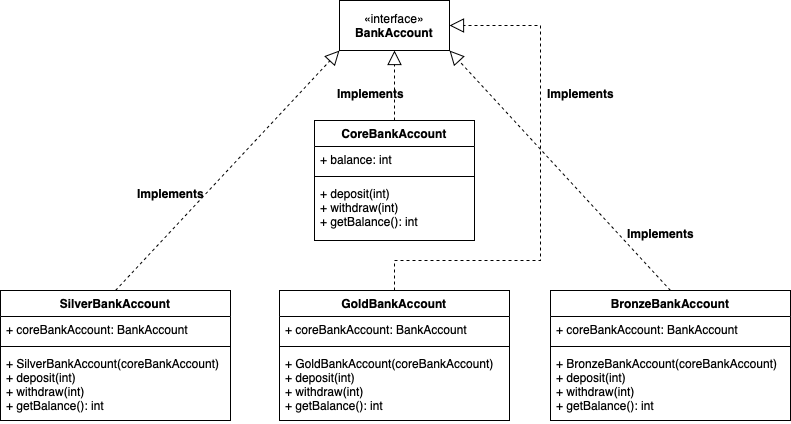

The diagram above was exported from draw.io. Its source (the exported page's mxGraphModel, read from the mxfile embedded in the PNG):
<mxGraphModel dx="1224" dy="786" grid="1" gridSize="10" guides="1" tooltips="1" connect="1" arrows="1" fold="1" page="1" pageScale="1" pageWidth="827" pageHeight="1169" math="0" shadow="0">
  <root>
    <mxCell id="0" />
    <mxCell id="1" parent="0" />
    <mxCell id="DloPoEq_lhScj3dFyAnS-1" value="«interface»&lt;br&gt;&lt;b&gt;BankAccount&lt;/b&gt;" style="html=1;whiteSpace=wrap;" parent="1" vertex="1">
      <mxGeometry x="359" y="100" width="110" height="50" as="geometry" />
    </mxCell>
    <mxCell id="DloPoEq_lhScj3dFyAnS-2" value="CoreBankAccount" style="swimlane;fontStyle=1;align=center;verticalAlign=top;childLayout=stackLayout;horizontal=1;startSize=26;horizontalStack=0;resizeParent=1;resizeParentMax=0;resizeLast=0;collapsible=1;marginBottom=0;whiteSpace=wrap;html=1;" parent="1" vertex="1">
      <mxGeometry x="334" y="220" width="160" height="120" as="geometry" />
    </mxCell>
    <mxCell id="DloPoEq_lhScj3dFyAnS-3" value="+ balance: int" style="text;strokeColor=none;fillColor=none;align=left;verticalAlign=top;spacingLeft=4;spacingRight=4;overflow=hidden;rotatable=0;points=[[0,0.5],[1,0.5]];portConstraint=eastwest;whiteSpace=wrap;html=1;" parent="DloPoEq_lhScj3dFyAnS-2" vertex="1">
      <mxGeometry y="26" width="160" height="26" as="geometry" />
    </mxCell>
    <mxCell id="DloPoEq_lhScj3dFyAnS-4" value="" style="line;strokeWidth=1;fillColor=none;align=left;verticalAlign=middle;spacingTop=-1;spacingLeft=3;spacingRight=3;rotatable=0;labelPosition=right;points=[];portConstraint=eastwest;strokeColor=inherit;" parent="DloPoEq_lhScj3dFyAnS-2" vertex="1">
      <mxGeometry y="52" width="160" height="8" as="geometry" />
    </mxCell>
    <mxCell id="DloPoEq_lhScj3dFyAnS-5" value="+ deposit(int)&lt;div&gt;+ withdraw(int)&lt;/div&gt;&lt;div&gt;+ getBalance(): int&lt;/div&gt;" style="text;strokeColor=none;fillColor=none;align=left;verticalAlign=top;spacingLeft=4;spacingRight=4;overflow=hidden;rotatable=0;points=[[0,0.5],[1,0.5]];portConstraint=eastwest;whiteSpace=wrap;html=1;" parent="DloPoEq_lhScj3dFyAnS-2" vertex="1">
      <mxGeometry y="60" width="160" height="60" as="geometry" />
    </mxCell>
    <mxCell id="DloPoEq_lhScj3dFyAnS-8" value="" style="endArrow=block;dashed=1;endFill=0;endSize=12;html=1;rounded=0;entryX=0.5;entryY=1;entryDx=0;entryDy=0;exitX=0.5;exitY=0;exitDx=0;exitDy=0;" parent="1" source="DloPoEq_lhScj3dFyAnS-2" target="DloPoEq_lhScj3dFyAnS-1" edge="1">
      <mxGeometry width="160" relative="1" as="geometry">
        <mxPoint x="410" y="400" as="sourcePoint" />
        <mxPoint x="570" y="400" as="targetPoint" />
      </mxGeometry>
    </mxCell>
    <mxCell id="DloPoEq_lhScj3dFyAnS-9" value="SilverBankAccount" style="swimlane;fontStyle=1;align=center;verticalAlign=top;childLayout=stackLayout;horizontal=1;startSize=26;horizontalStack=0;resizeParent=1;resizeParentMax=0;resizeLast=0;collapsible=1;marginBottom=0;whiteSpace=wrap;html=1;" parent="1" vertex="1">
      <mxGeometry x="20" y="390" width="230" height="130" as="geometry" />
    </mxCell>
    <mxCell id="DloPoEq_lhScj3dFyAnS-10" value="+ coreBankAccount: BankAccount" style="text;strokeColor=none;fillColor=none;align=left;verticalAlign=top;spacingLeft=4;spacingRight=4;overflow=hidden;rotatable=0;points=[[0,0.5],[1,0.5]];portConstraint=eastwest;whiteSpace=wrap;html=1;" parent="DloPoEq_lhScj3dFyAnS-9" vertex="1">
      <mxGeometry y="26" width="230" height="26" as="geometry" />
    </mxCell>
    <mxCell id="DloPoEq_lhScj3dFyAnS-11" value="" style="line;strokeWidth=1;fillColor=none;align=left;verticalAlign=middle;spacingTop=-1;spacingLeft=3;spacingRight=3;rotatable=0;labelPosition=right;points=[];portConstraint=eastwest;strokeColor=inherit;" parent="DloPoEq_lhScj3dFyAnS-9" vertex="1">
      <mxGeometry y="52" width="230" height="8" as="geometry" />
    </mxCell>
    <mxCell id="DloPoEq_lhScj3dFyAnS-12" value="&lt;div&gt;+ SilverBankAccount(coreBankAccount)&lt;/div&gt;+ deposit(int)&lt;div&gt;+ withdraw(int)&lt;/div&gt;&lt;div&gt;+ getBalance(): int&lt;/div&gt;" style="text;strokeColor=none;fillColor=none;align=left;verticalAlign=top;spacingLeft=4;spacingRight=4;overflow=hidden;rotatable=0;points=[[0,0.5],[1,0.5]];portConstraint=eastwest;whiteSpace=wrap;html=1;" parent="DloPoEq_lhScj3dFyAnS-9" vertex="1">
      <mxGeometry y="60" width="230" height="70" as="geometry" />
    </mxCell>
    <mxCell id="DloPoEq_lhScj3dFyAnS-21" value="GoldBankAccount" style="swimlane;fontStyle=1;align=center;verticalAlign=top;childLayout=stackLayout;horizontal=1;startSize=26;horizontalStack=0;resizeParent=1;resizeParentMax=0;resizeLast=0;collapsible=1;marginBottom=0;whiteSpace=wrap;html=1;" parent="1" vertex="1">
      <mxGeometry x="299" y="390" width="230" height="130" as="geometry" />
    </mxCell>
    <mxCell id="DloPoEq_lhScj3dFyAnS-22" value="+ coreBankAccount: BankAccount" style="text;strokeColor=none;fillColor=none;align=left;verticalAlign=top;spacingLeft=4;spacingRight=4;overflow=hidden;rotatable=0;points=[[0,0.5],[1,0.5]];portConstraint=eastwest;whiteSpace=wrap;html=1;" parent="DloPoEq_lhScj3dFyAnS-21" vertex="1">
      <mxGeometry y="26" width="230" height="26" as="geometry" />
    </mxCell>
    <mxCell id="DloPoEq_lhScj3dFyAnS-23" value="" style="line;strokeWidth=1;fillColor=none;align=left;verticalAlign=middle;spacingTop=-1;spacingLeft=3;spacingRight=3;rotatable=0;labelPosition=right;points=[];portConstraint=eastwest;strokeColor=inherit;" parent="DloPoEq_lhScj3dFyAnS-21" vertex="1">
      <mxGeometry y="52" width="230" height="8" as="geometry" />
    </mxCell>
    <mxCell id="DloPoEq_lhScj3dFyAnS-24" value="&lt;div&gt;+ GoldBankAccount(coreBankAccount)&lt;/div&gt;+ deposit(int)&lt;div&gt;+ withdraw(int)&lt;/div&gt;&lt;div&gt;+ getBalance(): int&lt;/div&gt;" style="text;strokeColor=none;fillColor=none;align=left;verticalAlign=top;spacingLeft=4;spacingRight=4;overflow=hidden;rotatable=0;points=[[0,0.5],[1,0.5]];portConstraint=eastwest;whiteSpace=wrap;html=1;" parent="DloPoEq_lhScj3dFyAnS-21" vertex="1">
      <mxGeometry y="60" width="230" height="70" as="geometry" />
    </mxCell>
    <mxCell id="DloPoEq_lhScj3dFyAnS-25" value="BronzeBankAccount" style="swimlane;fontStyle=1;align=center;verticalAlign=top;childLayout=stackLayout;horizontal=1;startSize=26;horizontalStack=0;resizeParent=1;resizeParentMax=0;resizeLast=0;collapsible=1;marginBottom=0;whiteSpace=wrap;html=1;" parent="1" vertex="1">
      <mxGeometry x="570" y="390" width="240" height="130" as="geometry" />
    </mxCell>
    <mxCell id="DloPoEq_lhScj3dFyAnS-26" value="+ coreBankAccount: BankAccount" style="text;strokeColor=none;fillColor=none;align=left;verticalAlign=top;spacingLeft=4;spacingRight=4;overflow=hidden;rotatable=0;points=[[0,0.5],[1,0.5]];portConstraint=eastwest;whiteSpace=wrap;html=1;" parent="DloPoEq_lhScj3dFyAnS-25" vertex="1">
      <mxGeometry y="26" width="240" height="26" as="geometry" />
    </mxCell>
    <mxCell id="DloPoEq_lhScj3dFyAnS-27" value="" style="line;strokeWidth=1;fillColor=none;align=left;verticalAlign=middle;spacingTop=-1;spacingLeft=3;spacingRight=3;rotatable=0;labelPosition=right;points=[];portConstraint=eastwest;strokeColor=inherit;" parent="DloPoEq_lhScj3dFyAnS-25" vertex="1">
      <mxGeometry y="52" width="240" height="8" as="geometry" />
    </mxCell>
    <mxCell id="DloPoEq_lhScj3dFyAnS-28" value="&lt;div&gt;+ BronzeBankAccount(coreBankAccount)&lt;/div&gt;+ deposit(int)&lt;div&gt;+ withdraw(int)&lt;/div&gt;&lt;div&gt;+ getBalance(): int&lt;/div&gt;" style="text;strokeColor=none;fillColor=none;align=left;verticalAlign=top;spacingLeft=4;spacingRight=4;overflow=hidden;rotatable=0;points=[[0,0.5],[1,0.5]];portConstraint=eastwest;whiteSpace=wrap;html=1;" parent="DloPoEq_lhScj3dFyAnS-25" vertex="1">
      <mxGeometry y="60" width="240" height="70" as="geometry" />
    </mxCell>
    <mxCell id="DloPoEq_lhScj3dFyAnS-29" value="" style="endArrow=block;dashed=1;endFill=0;endSize=12;html=1;rounded=0;entryX=1;entryY=1;entryDx=0;entryDy=0;exitX=0.5;exitY=0;exitDx=0;exitDy=0;" parent="1" source="DloPoEq_lhScj3dFyAnS-25" target="DloPoEq_lhScj3dFyAnS-1" edge="1">
      <mxGeometry width="160" relative="1" as="geometry">
        <mxPoint x="410" y="400" as="sourcePoint" />
        <mxPoint x="570" y="400" as="targetPoint" />
      </mxGeometry>
    </mxCell>
    <mxCell id="DloPoEq_lhScj3dFyAnS-30" value="" style="endArrow=block;dashed=1;endFill=0;endSize=12;html=1;rounded=0;entryX=0;entryY=1;entryDx=0;entryDy=0;exitX=0.5;exitY=0;exitDx=0;exitDy=0;" parent="1" source="DloPoEq_lhScj3dFyAnS-9" target="DloPoEq_lhScj3dFyAnS-1" edge="1">
      <mxGeometry width="160" relative="1" as="geometry">
        <mxPoint x="700" y="400" as="sourcePoint" />
        <mxPoint x="479" y="160" as="targetPoint" />
      </mxGeometry>
    </mxCell>
    <mxCell id="DloPoEq_lhScj3dFyAnS-31" value="" style="endArrow=block;dashed=1;endFill=0;endSize=12;html=1;rounded=0;exitX=0.5;exitY=0;exitDx=0;exitDy=0;entryX=1;entryY=0.5;entryDx=0;entryDy=0;" parent="1" source="DloPoEq_lhScj3dFyAnS-21" target="DloPoEq_lhScj3dFyAnS-1" edge="1">
      <mxGeometry width="160" relative="1" as="geometry">
        <mxPoint x="710" y="410" as="sourcePoint" />
        <mxPoint x="530" y="150" as="targetPoint" />
        <Array as="points">
          <mxPoint x="414" y="360" />
          <mxPoint x="560" y="360" />
          <mxPoint x="560" y="125" />
        </Array>
      </mxGeometry>
    </mxCell>
    <mxCell id="DloPoEq_lhScj3dFyAnS-32" value="Implements" style="text;align=center;fontStyle=1;verticalAlign=middle;spacingLeft=3;spacingRight=3;strokeColor=none;rotatable=0;points=[[0,0.5],[1,0.5]];portConstraint=eastwest;html=1;" parent="1" vertex="1">
      <mxGeometry x="150" y="280" width="80" height="26" as="geometry" />
    </mxCell>
    <mxCell id="DloPoEq_lhScj3dFyAnS-33" value="Implements" style="text;align=center;fontStyle=1;verticalAlign=middle;spacingLeft=3;spacingRight=3;strokeColor=none;rotatable=0;points=[[0,0.5],[1,0.5]];portConstraint=eastwest;html=1;" parent="1" vertex="1">
      <mxGeometry x="350" y="180" width="80" height="26" as="geometry" />
    </mxCell>
    <mxCell id="DloPoEq_lhScj3dFyAnS-34" value="Implements" style="text;align=center;fontStyle=1;verticalAlign=middle;spacingLeft=3;spacingRight=3;strokeColor=none;rotatable=0;points=[[0,0.5],[1,0.5]];portConstraint=eastwest;html=1;" parent="1" vertex="1">
      <mxGeometry x="640" y="320" width="80" height="26" as="geometry" />
    </mxCell>
    <mxCell id="DloPoEq_lhScj3dFyAnS-35" value="Implements" style="text;align=center;fontStyle=1;verticalAlign=middle;spacingLeft=3;spacingRight=3;strokeColor=none;rotatable=0;points=[[0,0.5],[1,0.5]];portConstraint=eastwest;html=1;" parent="1" vertex="1">
      <mxGeometry x="560" y="180" width="80" height="26" as="geometry" />
    </mxCell>
  </root>
</mxGraphModel>